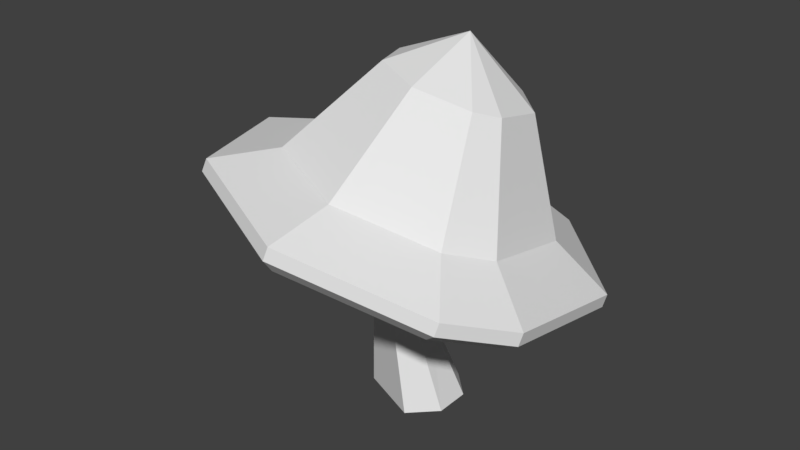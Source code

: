 # Source: Mushroom.blend  (saved by Blender 2.77.0; exported with 4.5.12 LTS)
import bpy
from mathutils import Matrix  # noqa: F401  (used for matrix-valued properties, if any)

bpy.ops.wm.read_factory_settings(use_empty=True)
scene = bpy.context.scene
scene.name = 'Scene'

# ---- collections
col_collection_1 = bpy.data.collections.new('Collection 1'); scene.collection.children.link(col_collection_1)

# ---- world
world_world = bpy.data.worlds.new('World'); scene.world = world_world
world_world.color = (0.05088, 0.05088, 0.05088)
world_world.use_sun_shadow = False
world_world.sun_shadow_jitter_overblur = 0.0
world_world.cycles.sampling_method = 'MANUAL'

# ---- meshes
me_circle_002 = bpy.data.meshes.new('Circle.002')
me_circle_002.from_pydata([(-0.429, 0.8512, -0.0367), (-0.7541, 0.5805, 0.1031), (-0.9789, -0.01139, 0.2932), (-0.679, -0.6831, 0.377), (-0.003135, -0.9701, 0.2826), (0.6528, -0.7043, 0.06528), (0.8459, -0.4014, -0.05056), (0.8199, 0.3208, -0.2111), (0.2918, 0.8397, -0.2054), (-0.2724, 0.6046, 0.1345), (-0.4945, 0.4197, 0.23), (-0.6481, 0.01536, 0.3598), (-0.4432, -0.4435, 0.4171), (0.01853, -0.6396, 0.3526), (0.4667, -0.458, 0.2042), (0.5986, -0.2511, 0.125), (0.5808, 0.2423, 0.01532), (0.22, 0.5968, 0.01924), (-0.03403, 0.4411, 0.6541), (-0.1541, 0.3412, 0.7057), (-0.237, 0.1227, 0.7759), (-0.1263, -0.1253, 0.8068), (0.1232, -0.2313, 0.772), (0.3654, -0.1331, 0.6918), (0.4367, -0.02132, 0.649), (0.427, 0.2453, 0.5897), (0.2321, 0.4369, 0.5918), (0.1242, 0.167, 0.9168), (0.1626, 0.058, 0.03472), (0.1684, -0.1051, 0.07098), (0.05751, -0.2186, 0.1236), (-0.2245, -0.09882, 0.1629), (-0.1307, 0.1482, 0.08362), (0.04331, 0.1752, 0.03601), (0.006855, -0.2099, -0.03674), (-0.6582, -0.6602, 0.2299), (0.2367, 0.7434, -0.3071), (-0.03516, -0.9248, 0.1427), (-0.4277, 0.754, -0.1516), (-0.7274, 0.5045, -0.02281), (0.5695, -0.6798, -0.05764), (0.7475, -0.4006, -0.1644), (-0.9346, -0.04108, 0.1524), (0.7234, 0.2651, -0.3124), (-0.6956, -0.6993, 0.3154), (0.8074, 0.3073, -0.2744), (0.2778, 0.8276, -0.2686), (-0.01789, -0.9871, 0.2207), (-0.4449, 0.8392, -0.09945), (-0.7709, 0.5678, 0.0407), (0.6399, -0.7206, 0.00281), (0.8335, -0.4169, -0.1133), (-0.9963, -0.02577, 0.2313), (0.205, 0.08813, -0.9136), (-0.0116, -0.001586, -0.8926), (0.205, -0.0913, -0.9136), (-0.2282, -0.0913, -0.9136), (0.07812, -0.2182, -0.9136), (-0.1013, 0.215, -0.9136), (0.07812, 0.215, -0.9136), (0.09596, -0.1189, -0.07562), (-0.2182, -0.1148, -0.007632), (0.09185, 0.01149, -0.1024), (-0.00308, 0.1049, -0.1015), (-0.1332, 0.1066, -0.07334), (-0.01105, -0.1924, -0.4787), (-0.1257, 0.07964, -0.4913), (0.06803, -0.1127, -0.492), (-0.2039, -0.1127, -0.4688), (0.06722, 3.755e-06, -0.5012), (-0.01301, 0.07967, -0.5009)], [], [(7, 8, 17, 16), (8, 0, 9, 17), (4, 5, 14, 13), (1, 2, 11, 10), (0, 1, 10, 9), (6, 7, 16, 15), (5, 6, 15, 14), (2, 3, 12, 11), (11, 12, 21, 20), (16, 17, 26, 25), (12, 13, 22, 21), (17, 9, 18, 26), (13, 14, 23, 22), (10, 11, 20, 19), (9, 10, 19, 18), (15, 16, 25, 24), (14, 15, 24, 23), (2, 52, 44, 3), (23, 24, 27), (24, 25, 27), (20, 21, 27), (25, 26, 27), (21, 22, 27), (22, 23, 27), (19, 20, 27), (8, 7, 45, 46), (18, 19, 27), (32, 31, 42, 39), (28, 43, 41, 29), (42, 31, 35), (26, 18, 27), (28, 33, 36, 43), (32, 39, 38), (56, 58, 54), (29, 41, 40), (30, 29, 40, 37), (67, 65, 57, 55), (65, 68, 56, 57), (69, 67, 55, 53), (30, 37, 35, 31), (70, 69, 53, 59), (66, 70, 59, 58), (50, 47, 37, 40), (48, 46, 36, 38), (47, 44, 35, 37), (68, 66, 58, 56), (51, 50, 40, 41), (44, 52, 42, 35), (49, 48, 38, 39), (45, 51, 41, 43), (52, 49, 39, 42), (46, 45, 43, 36), (6, 51, 45, 7), (1, 49, 52, 2), (4, 47, 50, 5), (6, 5, 50, 51), (0, 8, 46, 48), (1, 0, 48, 49), (4, 3, 44, 47), (32, 64, 61, 31), (59, 53, 54), (58, 59, 54), (53, 55, 54), (57, 56, 54), (55, 57, 54), (32, 33, 63, 64), (61, 64, 66, 68), (33, 28, 62, 63), (28, 29, 60, 62), (30, 31, 61, 34), (29, 30, 34, 60), (64, 63, 70, 66), (38, 36, 33, 32), (63, 62, 69, 70), (62, 60, 67, 69), (34, 61, 68, 65), (60, 34, 65, 67), (3, 4, 13, 12)])
_uv = me_circle_002.uv_layers.new(name='UVMap')
_uv.uv.foreach_set('vector', [0.0, 0.0, 0.0, 0.0, 0.0, 0.0, 0.0, 0.0, 0.0, 0.0, 0.0, 0.0, 0.0, 0.0, 0.0, 0.0, 0.0, 0.0, 0.0, 0.0, 0.0, 0.0, 0.0, 0.0, 0.0, 0.0, 0.0, 0.0, 0.0, 0.0, 0.0, 0.0, 0.0, 0.0, 0.0, 0.0, 0.0, 0.0, 0.0, 0.0, 0.0, 0.0, 0.0, 0.0, 0.0, 0.0, 0.0, 0.0, 0.0, 0.0, 0.0, 0.0, 0.0, 0.0, 0.0, 0.0, 0.0, 0.0, 0.0, 0.0, 0.0, 0.0, 0.0, 0.0, 0.0, 0.0, 0.0, 0.0, 0.0, 0.0, 0.0, 0.0, 0.0, 0.0, 0.0, 0.0, 0.0, 0.0, 0.0, 0.0, 0.0, 0.0, 0.0, 0.0, 0.0, 0.0, 0.0, 0.0, 0.0, 0.0, 0.0, 0.0, 0.0, 0.0, 0.0, 0.0, 0.0, 0.0, 0.0, 0.0, 0.0, 0.0, 0.0, 0.0, 0.0, 0.0, 0.0, 0.0, 0.0, 0.0, 0.0, 0.0, 0.0, 0.0, 0.0, 0.0, 0.0, 0.0, 0.0, 0.0, 0.0, 0.0, 0.0, 0.0, 0.0, 0.0, 0.0, 0.0, 0.0, 0.0, 0.0, 0.0, 0.0, 0.0, 0.0, 0.0, 0.0, 0.0, 0.0, 0.0, 0.0, 0.0, 0.0, 0.0, 0.0, 0.0, 0.0, 0.0, 0.0, 0.0, 0.0, 0.0, 0.0, 0.0, 0.0, 0.0, 0.0, 0.0, 0.0, 0.0, 0.0, 0.0, 0.0, 0.0, 0.0, 0.0, 0.0, 0.0, 0.0, 0.0, 0.0, 0.0, 0.0, 0.0, 0.0, 0.0, 0.0, 0.0, 0.0, 0.0, 0.0, 0.0, 0.0, 0.0, 0.0, 0.0, 0.0, 0.0, 0.0, 0.0, 0.0, 0.0, 0.0, 0.0, 0.0, 0.0, 0.0, 0.0, 0.0, 0.0, 0.0, 0.0, 0.0, 0.0, 0.0, 0.0, 0.0, 0.0, 0.0, 0.0, 0.0, 0.0, 0.0, 0.0, 0.0, 0.0, 0.0, 0.0, 0.0, 0.0, 0.0, 0.0, 0.0, 0.0, 0.0, 0.0, 0.0, 0.0, 0.0, 0.0, 0.0, 0.0, 0.0, 0.0, 0.0, 0.0, 0.0, 0.0, 0.0, 0.0, 0.0, 0.0, 0.0, 0.0, 0.0, 0.0, 0.0, 0.0, 0.0, 0.0, 0.0, 0.0, 0.0, 0.0, 0.0, 0.0, 0.0, 0.0, 0.0, 0.0, 0.0, 0.0, 0.0, 0.0, 0.0, 0.0, 0.0, 0.0, 0.0, 0.0, 0.0, 0.0, 0.0, 0.0, 0.0, 0.0, 0.0, 0.0, 0.0, 0.0, 0.0, 0.0, 0.0, 0.0, 0.0, 0.0, 0.0, 0.0, 0.0, 0.0, 0.0, 0.0, 0.0, 0.0, 0.0, 0.0, 0.0, 0.0, 0.0, 0.0, 0.0, 0.0, 0.0, 0.0, 0.0, 0.0, 0.0, 0.0, 0.0, 0.0, 0.0, 0.0, 0.0, 0.0, 0.0, 0.0, 0.0, 0.0, 0.0, 0.0, 0.0, 0.0, 0.0, 0.0, 0.0, 0.0, 0.0, 0.0, 0.0, 0.0, 0.0, 0.0, 0.0, 0.0, 0.0, 0.0, 0.0, 0.0, 0.0, 0.0, 0.0, 0.0, 0.0, 0.0, 0.0, 0.0, 0.0, 0.0, 0.0, 0.0, 0.0, 0.0, 0.0, 0.0, 0.0, 0.0, 0.0, 0.0, 0.0, 0.0, 0.0, 0.0, 0.0, 0.0, 0.0, 0.0, 0.0, 0.0, 0.0, 0.0, 0.0, 0.0, 0.0, 0.0, 0.0, 0.0, 0.0, 0.0, 0.0, 0.0, 0.0, 0.0, 0.0, 0.0, 0.0, 0.0, 0.0, 0.0, 0.0, 0.0, 0.0, 0.0, 0.0, 0.0, 0.0, 0.0, 0.0, 0.0, 0.0, 0.0, 0.0, 0.0, 0.0, 0.0, 0.0, 0.0, 0.0, 0.0, 0.0, 0.0, 0.0, 0.0, 0.0, 0.0, 0.0, 0.0, 0.0, 0.0, 0.0, 0.0, 0.0, 0.0, 0.0, 0.0, 0.0, 0.0, 0.0, 0.0, 0.0, 0.0, 0.0, 0.0, 0.0, 0.0, 0.0, 0.0, 0.0, 0.0, 0.0, 0.0, 0.0, 0.0, 0.0, 0.0, 0.0, 0.0, 0.0, 0.0, 0.0, 0.0, 0.0, 0.0, 0.0, 0.0, 0.0, 0.0, 0.0, 0.0, 0.0, 0.0, 0.0, 0.0, 0.0, 0.0, 0.0, 0.0, 0.0, 0.0, 0.0, 0.0, 0.0, 0.0, 0.0, 0.0, 0.0, 0.0, 0.0, 0.0, 0.0, 0.0, 0.0, 0.0, 0.0, 0.0, 0.0, 0.0, 0.0, 0.0, 0.0, 0.0, 0.0, 0.0, 0.0, 0.0, 0.0, 0.0, 0.0, 0.0, 0.0, 0.0, 0.0, 0.0, 0.0, 0.0, 0.0, 0.0, 0.0, 0.0, 0.0, 0.0, 0.0, 0.0, 0.0, 0.0, 0.0, 0.0, 0.0, 0.0, 0.0, 0.0, 0.0, 0.0, 0.0, 0.0, 0.0, 0.0, 0.0, 0.0, 0.0, 0.0, 0.0, 0.0, 0.0, 0.0, 0.0, 0.0, 0.0, 0.0, 0.0, 0.0, 0.0, 0.0, 0.0, 0.0, 0.0, 0.0, 0.0, 0.0, 0.0, 0.0, 0.0, 0.0, 0.0, 0.0, 0.0, 0.0, 0.0, 0.0, 0.0, 0.0, 0.0, 0.0, 0.0, 0.0, 0.0, 0.0, 0.0, 0.0, 0.0, 0.0, 0.0, 0.0, 0.0, 0.0, 0.0, 0.0, 0.0, 0.0, 0.0, 0.0, 0.0, 0.0, 0.0, 0.0, 0.0, 0.0, 0.0, 0.0])
_ca = me_circle_002.color_attributes.new('Col', 'BYTE_COLOR', 'CORNER')
_ca.data.foreach_set('color', [0.3372, 0.2664, 0.147, 1.0, 0.3372, 0.2664, 0.147, 1.0, 0.3372, 0.2664, 0.147, 1.0, 0.3372, 0.2664, 0.147, 1.0, 0.3372, 0.2664, 0.147, 1.0, 0.3372, 0.2664, 0.147, 1.0, 0.3372, 0.2664, 0.147, 1.0, 0.3372, 0.2664, 0.147, 1.0, 0.3372, 0.2664, 0.147, 1.0, 0.3372, 0.2664, 0.147, 1.0, 0.3372, 0.2664, 0.147, 1.0, 0.3372, 0.2664, 0.147, 1.0, 0.3372, 0.2664, 0.147, 1.0, 0.3372, 0.2664, 0.147, 1.0, 0.3372, 0.2664, 0.147, 1.0, 0.3372, 0.2664, 0.147, 1.0, 0.3372, 0.2664, 0.147, 1.0, 0.3372, 0.2664, 0.147, 1.0, 0.3372, 0.2664, 0.147, 1.0, 0.3372, 0.2664, 0.147, 1.0, 0.3372, 0.2664, 0.147, 1.0, 0.3372, 0.2664, 0.147, 1.0, 0.3372, 0.2664, 0.147, 1.0, 0.3372, 0.2664, 0.147, 1.0, 0.3372, 0.2664, 0.147, 1.0, 0.3372, 0.2664, 0.147, 1.0, 0.3372, 0.2664, 0.147, 1.0, 0.3372, 0.2664, 0.147, 1.0, 0.3372, 0.2664, 0.147, 1.0, 0.3372, 0.2664, 0.147, 1.0, 0.3372, 0.2664, 0.147, 1.0, 0.3372, 0.2664, 0.147, 1.0, 0.3372, 0.2664, 0.147, 1.0, 0.3372, 0.2664, 0.147, 1.0, 0.3372, 0.2664, 0.147, 1.0, 0.3372, 0.2664, 0.147, 1.0, 0.3372, 0.2664, 0.147, 1.0, 0.3372, 0.2664, 0.147, 1.0, 0.3372, 0.2664, 0.147, 1.0, 0.3372, 0.2664, 0.147, 1.0, 0.3372, 0.2664, 0.147, 1.0, 0.3372, 0.2664, 0.147, 1.0, 0.3372, 0.2664, 0.147, 1.0, 0.3372, 0.2664, 0.147, 1.0, 0.3372, 0.2664, 0.147, 1.0, 0.3372, 0.2664, 0.147, 1.0, 0.3372, 0.2664, 0.147, 1.0, 0.3372, 0.2664, 0.147, 1.0, 0.3372, 0.2664, 0.147, 1.0, 0.3372, 0.2664, 0.147, 1.0, 0.3372, 0.2664, 0.147, 1.0, 0.3372, 0.2664, 0.147, 1.0, 0.3372, 0.2664, 0.147, 1.0, 0.3372, 0.2664, 0.147, 1.0, 0.3372, 0.2664, 0.147, 1.0, 0.3372, 0.2664, 0.147, 1.0, 0.3372, 0.2664, 0.147, 1.0, 0.3372, 0.2664, 0.147, 1.0, 0.3372, 0.2664, 0.147, 1.0, 0.3372, 0.2664, 0.147, 1.0, 0.3372, 0.2664, 0.147, 1.0, 0.3372, 0.2664, 0.147, 1.0, 0.3372, 0.2664, 0.147, 1.0, 0.3372, 0.2664, 0.147, 1.0, 0.3372, 0.2664, 0.147, 1.0, 0.3372, 0.2664, 0.147, 1.0, 0.3372, 0.2664, 0.147, 1.0, 0.3372, 0.2664, 0.147, 1.0, 0.3372, 0.2664, 0.147, 1.0, 0.3372, 0.2664, 0.147, 1.0, 0.3372, 0.2664, 0.147, 1.0, 0.3372, 0.2664, 0.147, 1.0, 0.3372, 0.2664, 0.147, 1.0, 0.3372, 0.2664, 0.147, 1.0, 0.3372, 0.2664, 0.147, 1.0, 0.3372, 0.2664, 0.147, 1.0, 0.3372, 0.2664, 0.147, 1.0, 0.3372, 0.2664, 0.147, 1.0, 0.3372, 0.2664, 0.147, 1.0, 0.3372, 0.2664, 0.147, 1.0, 0.3372, 0.2664, 0.147, 1.0, 0.3372, 0.2664, 0.147, 1.0, 0.3372, 0.2664, 0.147, 1.0, 0.3372, 0.2664, 0.147, 1.0, 0.3372, 0.2664, 0.147, 1.0, 0.3372, 0.2664, 0.147, 1.0, 0.3372, 0.2664, 0.147, 1.0, 0.3372, 0.2664, 0.147, 1.0, 0.3372, 0.2664, 0.147, 1.0, 0.3372, 0.2664, 0.147, 1.0, 0.3372, 0.2664, 0.147, 1.0, 0.3372, 0.2664, 0.147, 1.0, 0.3372, 0.2664, 0.147, 1.0, 0.3372, 0.2664, 0.147, 1.0, 0.3372, 0.2664, 0.147, 1.0, 0.3372, 0.2664, 0.147, 1.0, 0.3372, 0.2664, 0.147, 1.0, 0.3372, 0.2664, 0.147, 1.0, 0.3372, 0.2664, 0.147, 1.0, 0.3372, 0.2664, 0.147, 1.0, 0.07421, 0.05781, 0.05127, 1.0, 0.07421, 0.05781, 0.05127, 1.0, 0.07421, 0.05781, 0.05127, 1.0, 0.07421, 0.05781, 0.05127, 1.0, 0.07421, 0.05781, 0.05127, 1.0, 0.07421, 0.05781, 0.05127, 1.0, 0.07421, 0.05781, 0.05127, 1.0, 0.07421, 0.05781, 0.05127, 1.0, 0.07421, 0.05781, 0.05127, 1.0, 0.07421, 0.05781, 0.05127, 1.0, 0.07421, 0.05781, 0.05127, 1.0, 0.3372, 0.2664, 0.147, 1.0, 0.3372, 0.2664, 0.147, 1.0, 0.3372, 0.2664, 0.147, 1.0, 0.07421, 0.05781, 0.05127, 1.0, 0.07421, 0.05781, 0.05127, 1.0, 0.07421, 0.05781, 0.05127, 1.0, 0.07421, 0.05781, 0.05127, 1.0, 0.07421, 0.05781, 0.05127, 1.0, 0.07421, 0.05781, 0.05127, 1.0, 0.07421, 0.05781, 0.05127, 1.0, 0.7758, 0.5583, 0.2346, 1.0, 0.7758, 0.5583, 0.2346, 1.0, 0.7758, 0.5583, 0.2346, 1.0, 0.07421, 0.05781, 0.05127, 1.0, 0.07421, 0.05781, 0.05127, 1.0, 0.07421, 0.05781, 0.05127, 1.0, 0.07421, 0.05781, 0.05127, 1.0, 0.07421, 0.05781, 0.05127, 1.0, 0.07421, 0.05781, 0.05127, 1.0, 0.07421, 0.05781, 0.05127, 1.0, 0.7758, 0.5583, 0.2346, 1.0, 0.7758, 0.5583, 0.2346, 1.0, 0.7758, 0.5583, 0.2346, 1.0, 0.7758, 0.5583, 0.2346, 1.0, 0.7758, 0.5583, 0.2346, 1.0, 0.7758, 0.5583, 0.2346, 1.0, 0.7758, 0.5583, 0.2346, 1.0, 0.7758, 0.5583, 0.2346, 1.0, 0.7758, 0.5583, 0.2346, 1.0, 0.7758, 0.5583, 0.2346, 1.0, 0.7758, 0.5583, 0.2346, 1.0, 0.7758, 0.5583, 0.2346, 1.0, 0.07421, 0.05781, 0.05127, 1.0, 0.07421, 0.05781, 0.05127, 1.0, 0.07421, 0.05781, 0.05127, 1.0, 0.07421, 0.05781, 0.05127, 1.0, 0.7758, 0.5583, 0.2346, 1.0, 0.7758, 0.5583, 0.2346, 1.0, 0.7758, 0.5583, 0.2346, 1.0, 0.7758, 0.5583, 0.2346, 1.0, 0.7758, 0.5583, 0.2346, 1.0, 0.7758, 0.5583, 0.2346, 1.0, 0.7758, 0.5583, 0.2346, 1.0, 0.7758, 0.5583, 0.2346, 1.0, 0.3372, 0.2664, 0.147, 1.0, 0.3372, 0.2664, 0.147, 1.0, 0.3372, 0.2664, 0.147, 1.0, 0.3372, 0.2664, 0.147, 1.0, 0.3372, 0.2664, 0.147, 1.0, 0.3372, 0.2664, 0.147, 1.0, 0.3372, 0.2664, 0.147, 1.0, 0.3372, 0.2664, 0.147, 1.0, 0.3372, 0.2664, 0.147, 1.0, 0.3372, 0.2664, 0.147, 1.0, 0.3372, 0.2664, 0.147, 1.0, 0.3372, 0.2664, 0.147, 1.0, 0.7758, 0.5583, 0.2346, 1.0, 0.7758, 0.5583, 0.2346, 1.0, 0.7758, 0.5583, 0.2346, 1.0, 0.7758, 0.5583, 0.2346, 1.0, 0.3372, 0.2664, 0.147, 1.0, 0.3372, 0.2664, 0.147, 1.0, 0.3372, 0.2664, 0.147, 1.0, 0.3372, 0.2664, 0.147, 1.0, 0.3372, 0.2664, 0.147, 1.0, 0.3372, 0.2664, 0.147, 1.0, 0.3372, 0.2664, 0.147, 1.0, 0.3372, 0.2664, 0.147, 1.0, 0.3372, 0.2664, 0.147, 1.0, 0.3372, 0.2664, 0.147, 1.0, 0.3372, 0.2664, 0.147, 1.0, 0.3372, 0.2664, 0.147, 1.0, 0.3372, 0.2664, 0.147, 1.0, 0.3372, 0.2664, 0.147, 1.0, 0.3372, 0.2664, 0.147, 1.0, 0.3372, 0.2664, 0.147, 1.0, 0.3372, 0.2664, 0.147, 1.0, 0.3372, 0.2664, 0.147, 1.0, 0.3372, 0.2664, 0.147, 1.0, 0.3372, 0.2664, 0.147, 1.0, 0.3372, 0.2664, 0.147, 1.0, 0.3372, 0.2664, 0.147, 1.0, 0.3372, 0.2664, 0.147, 1.0, 0.3372, 0.2664, 0.147, 1.0, 0.3372, 0.2664, 0.147, 1.0, 0.3372, 0.2664, 0.147, 1.0, 0.3372, 0.2664, 0.147, 1.0, 0.3372, 0.2664, 0.147, 1.0, 0.3372, 0.2664, 0.147, 1.0, 0.3372, 0.2664, 0.147, 1.0, 0.3372, 0.2664, 0.147, 1.0, 0.3372, 0.2664, 0.147, 1.0, 0.3372, 0.2664, 0.147, 1.0, 0.3372, 0.2664, 0.147, 1.0, 0.3372, 0.2664, 0.147, 1.0, 0.3372, 0.2664, 0.147, 1.0, 0.3372, 0.2664, 0.147, 1.0, 0.3372, 0.2664, 0.147, 1.0, 0.3372, 0.2664, 0.147, 1.0, 0.3372, 0.2664, 0.147, 1.0, 0.3372, 0.2664, 0.147, 1.0, 0.3372, 0.2664, 0.147, 1.0, 0.3372, 0.2664, 0.147, 1.0, 0.3372, 0.2664, 0.147, 1.0, 0.3372, 0.2664, 0.147, 1.0, 0.3372, 0.2664, 0.147, 1.0, 0.3372, 0.2664, 0.147, 1.0, 0.3372, 0.2664, 0.147, 1.0, 0.3372, 0.2664, 0.147, 1.0, 0.3372, 0.2664, 0.147, 1.0, 0.3372, 0.2664, 0.147, 1.0, 0.3372, 0.2664, 0.147, 1.0, 0.7758, 0.5583, 0.2346, 1.0, 0.7758, 0.5583, 0.2346, 1.0, 0.7758, 0.5583, 0.2346, 1.0, 0.7758, 0.5583, 0.2346, 1.0, 0.7758, 0.5583, 0.2346, 1.0, 0.7758, 0.5583, 0.2346, 1.0, 0.7758, 0.5583, 0.2346, 1.0, 0.7758, 0.5583, 0.2346, 1.0, 0.7758, 0.5583, 0.2346, 1.0, 0.7758, 0.5583, 0.2346, 1.0, 0.7758, 0.5583, 0.2346, 1.0, 0.7758, 0.5583, 0.2346, 1.0, 0.7758, 0.5583, 0.2346, 1.0, 0.7758, 0.5583, 0.2346, 1.0, 0.7758, 0.5583, 0.2346, 1.0, 0.7758, 0.5583, 0.2346, 1.0, 0.7758, 0.5583, 0.2346, 1.0, 0.7758, 0.5583, 0.2346, 1.0, 0.7758, 0.5583, 0.2346, 1.0, 0.7758, 0.5583, 0.2346, 1.0, 0.7758, 0.5583, 0.2346, 1.0, 0.7758, 0.5583, 0.2346, 1.0, 0.7758, 0.5583, 0.2346, 1.0, 0.7758, 0.5583, 0.2346, 1.0, 0.7758, 0.5583, 0.2346, 1.0, 0.7758, 0.5583, 0.2346, 1.0, 0.7758, 0.5583, 0.2346, 1.0, 0.7758, 0.5583, 0.2346, 1.0, 0.7758, 0.5583, 0.2346, 1.0, 0.7758, 0.5583, 0.2346, 1.0, 0.7758, 0.5583, 0.2346, 1.0, 0.7758, 0.5583, 0.2346, 1.0, 0.7758, 0.5583, 0.2346, 1.0, 0.7758, 0.5583, 0.2346, 1.0, 0.7758, 0.5583, 0.2346, 1.0, 0.7758, 0.5583, 0.2346, 1.0, 0.7758, 0.5583, 0.2346, 1.0, 0.7758, 0.5583, 0.2346, 1.0, 0.7758, 0.5583, 0.2346, 1.0, 0.7758, 0.5583, 0.2346, 1.0, 0.7758, 0.5583, 0.2346, 1.0, 0.7758, 0.5583, 0.2346, 1.0, 0.7758, 0.5583, 0.2346, 1.0, 0.7758, 0.5583, 0.2346, 1.0, 0.7758, 0.5583, 0.2346, 1.0, 0.7758, 0.5583, 0.2346, 1.0, 0.7758, 0.5583, 0.2346, 1.0, 0.07421, 0.05781, 0.05127, 1.0, 0.07421, 0.05781, 0.05127, 1.0, 0.07421, 0.05781, 0.05127, 1.0, 0.07421, 0.05781, 0.05127, 1.0, 0.7758, 0.5583, 0.2346, 1.0, 0.7758, 0.5583, 0.2346, 1.0, 0.7758, 0.5583, 0.2346, 1.0, 0.7758, 0.5583, 0.2346, 1.0, 0.7758, 0.5583, 0.2346, 1.0, 0.7758, 0.5583, 0.2346, 1.0, 0.7758, 0.5583, 0.2346, 1.0, 0.7758, 0.5583, 0.2346, 1.0, 0.7758, 0.5583, 0.2346, 1.0, 0.7758, 0.5583, 0.2346, 1.0, 0.7758, 0.5583, 0.2346, 1.0, 0.7758, 0.5583, 0.2346, 1.0, 0.7758, 0.5583, 0.2346, 1.0, 0.7758, 0.5583, 0.2346, 1.0, 0.7758, 0.5583, 0.2346, 1.0, 0.7758, 0.5583, 0.2346, 1.0, 0.3372, 0.2664, 0.147, 1.0, 0.3372, 0.2664, 0.147, 1.0, 0.3372, 0.2664, 0.147, 1.0, 0.3372, 0.2664, 0.147, 1.0])
me_circle_002.use_remesh_preserve_volume = False
me_circle_002.use_remesh_preserve_attributes = False
me_circle_002.use_mirror_vertex_groups = False
me_circle_002.use_paint_bone_selection = False
me_circle_002.use_paint_mask = True
me_circle_002.update()

# ---- objects
ob_mushroom_node_001 = bpy.data.objects.new('Mushroom node.001', me_circle_002)

# ---- transforms, parenting, visibility, modifiers, constraints
ob_mushroom_node_001.location = (0.0, 0.0, 1.612)
ob_mushroom_node_001.scale = (1.843, 1.843, 1.843)
ob_mushroom_node_001.lineart.crease_threshold = 0.0
_m = ob_mushroom_node_001.modifiers.new('Triangulate', 'TRIANGULATE')

# ---- collection membership
col_collection_1.objects.link(ob_mushroom_node_001)

# ---- scene / render settings (as saved in the file)
scene.frame_start = 1; scene.frame_end = 250; scene.frame_set(1)
scene.render.engine = 'BLENDER_EEVEE_NEXT'
scene.render.resolution_percentage = 50
scene.render.dither_intensity = 0.0
scene.cycles.use_denoising = False
scene.cycles.samples = 128
scene.cycles.sampling_pattern = 'TABULATED_SOBOL'
scene.cycles.light_sampling_threshold = 0.0
scene.cycles.use_adaptive_sampling = False
scene.cycles.use_light_tree = False
scene.cycles.blur_glossy = 0.0
scene.cycles.sample_clamp_indirect = 0.0
scene.view_settings.view_transform = 'Standard'
bpy.context.view_layer.update()

# ---- added for rendering (the .blend has no active camera and no usable light): camera, sun
cam_auto = bpy.data.cameras.new('AutoCamera')
cam_auto.lens = 50.0
cam_auto.sensor_width = 36.0
cam_auto.clip_end = 1000.0
ob_auto_camera = bpy.data.objects.new('AutoCamera', cam_auto)
scene.collection.objects.link(ob_auto_camera)
ob_auto_camera.location = (5.28631, -6.63514, 5.95525)
ob_auto_camera.rotation_euler = (1.09748, -7.21219e-08, 0.694738)
scene.camera = ob_auto_camera
light_auto_sun = bpy.data.lights.new('AutoSun', 'SUN')
light_auto_sun.energy = 3.0
light_auto_sun.angle = 0.0523599
ob_auto_sun = bpy.data.objects.new('AutoSun', light_auto_sun)
scene.collection.objects.link(ob_auto_sun)
ob_auto_sun.rotation_euler = (0.872665, 0.174533, 0.523599)
bpy.context.view_layer.update()
